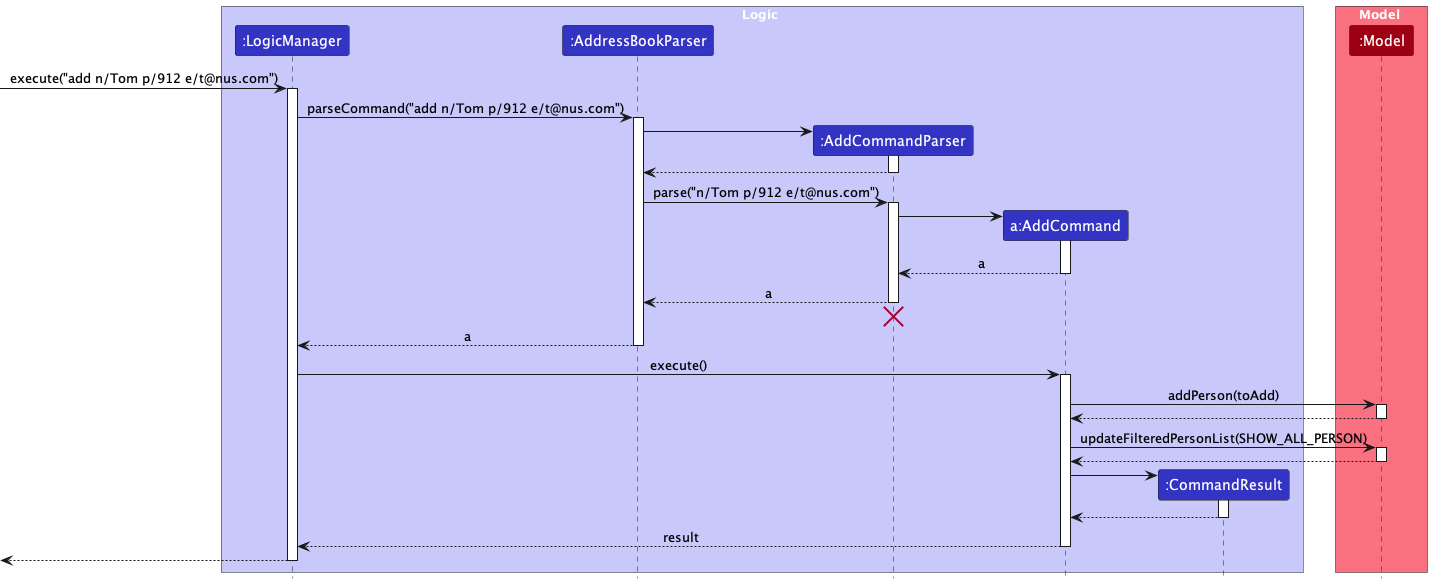

The diagram above was rendered by PlantUML. Its source (embedded in the PNG):
@startuml
!include style.puml
skinparam ArrowFontStyle plain

box Logic LOGIC_COLOR_T1
participant ":LogicManager" as LogicManager LOGIC_COLOR
participant ":AddressBookParser" as AddressBookParser LOGIC_COLOR
participant ":AddCommandParser" as AddCommandParser LOGIC_COLOR
participant "a:AddCommand" as AddCommand LOGIC_COLOR
participant ":CommandResult" as CommandResult LOGIC_COLOR
end box

box Model MODEL_COLOR_T1
participant ":Model" as Model MODEL_COLOR
end box

[-> LogicManager : execute("add n/Tom p/912 e/t@nus.com")
activate LogicManager

LogicManager -> AddressBookParser : parseCommand("add n/Tom p/912 e/t@nus.com")
activate AddressBookParser

create AddCommandParser
AddressBookParser -> AddCommandParser
activate AddCommandParser

AddCommandParser --> AddressBookParser
deactivate AddCommandParser

AddressBookParser -> AddCommandParser : parse("n/Tom p/912 e/t@nus.com")
activate AddCommandParser

create AddCommand
AddCommandParser -> AddCommand
activate AddCommand

AddCommand --> AddCommandParser : a
deactivate AddCommand

AddCommandParser --> AddressBookParser : a
deactivate AddCommandParser
'Hidden arrow to position the destroy marker below the end of the activation bar.
AddCommandParser -[hidden]-> AddressBookParser
destroy AddCommandParser

AddressBookParser --> LogicManager : a
deactivate AddressBookParser

LogicManager -> AddCommand : execute()
activate AddCommand

AddCommand -> Model : addPerson(toAdd)
activate Model

Model --> AddCommand
deactivate Model

AddCommand -> Model : updateFilteredPersonList(SHOW_ALL_PERSON)
activate Model

Model --> AddCommand
deactivate Model

create CommandResult
AddCommand -> CommandResult
activate CommandResult

CommandResult --> AddCommand
deactivate CommandResult

AddCommand --> LogicManager : result
deactivate AddCommand

[<--LogicManager
deactivate LogicManager
@enduml